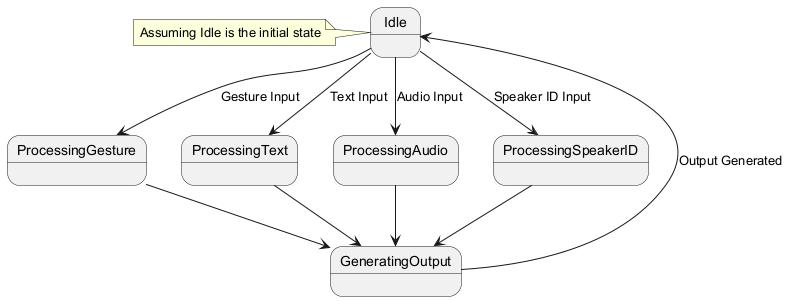

The diagram above was rendered by PlantUML. Its source (embedded in the PNG):
@startuml
state Idle
state ProcessingGesture
state ProcessingText
state ProcessingAudio
state ProcessingSpeakerID
state GeneratingOutput
Idle --> ProcessingGesture : Gesture Input
Idle --> ProcessingText : Text Input
Idle --> ProcessingAudio : Audio Input
Idle --> ProcessingSpeakerID : Speaker ID Input
ProcessingGesture --> GeneratingOutput
ProcessingText --> GeneratingOutput
ProcessingAudio --> GeneratingOutput
ProcessingSpeakerID --> GeneratingOutput
GeneratingOutput --> Idle : Output Generated
note left of Idle: Assuming Idle is the initial state
@enduml